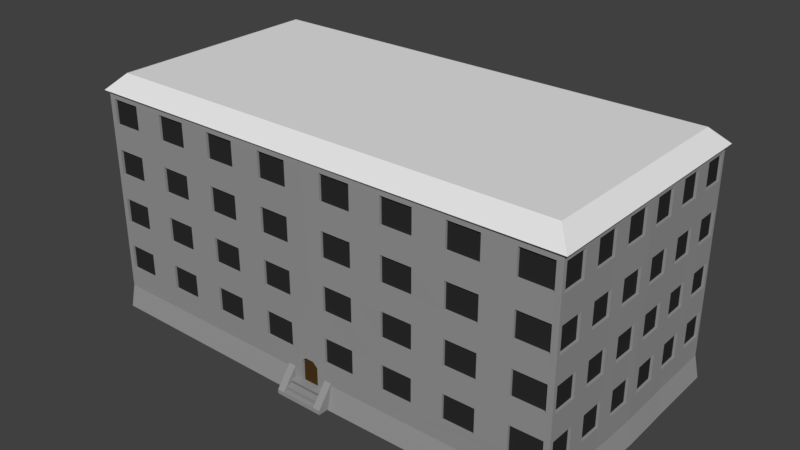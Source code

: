 # Source: CityHouse2.blend  (saved by Blender 2.78.0; exported with 4.5.12 LTS)
import bpy
from mathutils import Matrix  # noqa: F401  (used for matrix-valued properties, if any)

bpy.ops.wm.read_factory_settings(use_empty=True)
scene = bpy.context.scene
scene.name = 'Scene'

# ---- collections
col_collection_1 = bpy.data.collections.new('Collection 1'); scene.collection.children.link(col_collection_1)

# ---- materials (node trees are filled in below, after node groups)
mat_housewall = bpy.data.materials.new('HouseWall')
mat_housewall.alpha_threshold = 0.0
mat_housewall.use_transparent_shadow = False
mat_housewall.diffuse_color = (0.3108, 0.3108, 0.3108, 1.0)
mat_housewall.roughness = 0.5
mat_housewall.specular_intensity = 0.03846
mat_wood = bpy.data.materials.new('Wood')
mat_wood.alpha_threshold = 0.0
mat_wood.use_transparent_shadow = False
mat_wood.diffuse_color = (0.06681, 0.03416, 0.009872, 1.0)
mat_wood.roughness = 0.5
mat_window = bpy.data.materials.new('Window')
mat_window.alpha_threshold = 0.0
mat_window.use_transparent_shadow = False
mat_window.diffuse_color = (0.02539, 0.02539, 0.02539, 1.0)
mat_window.roughness = 0.5
mat_window.specular_intensity = 1.0
mat_roof = bpy.data.materials.new('Roof')
mat_roof.alpha_threshold = 0.0
mat_roof.use_transparent_shadow = False
mat_roof.roughness = 0.5

# ---- material node trees

# ---- world
world_world = bpy.data.worlds.new('World'); scene.world = world_world
world_world.color = (0.05088, 0.05088, 0.05088)
world_world.use_sun_shadow = False
world_world.sun_shadow_jitter_overblur = 0.0
world_world.cycles.sampling_method = 'MANUAL'

# ---- meshes
me_cube_001 = bpy.data.meshes.new('Cube.001')
me_cube_001.from_pydata([(15.0, 0.0, 20.0), (10.0, 0.0, 20.0), (0.0, -10.0, 0.0), (0.0, 0.0, 20.0), (15.0, -5.0, 20.0), (0.0, -5.0, 20.0), (10.0, -5.0, 20.0), (2.05, -5.0, 20.0), (2.05, -10.09, 2.01), (20.06, -10.0, 18.71), (2.05, 0.0, 20.0), (2.05, -10.0, 0.0), (0.0, -10.0, 1.05), (2.05, -10.0, 0.5), (0.0, -11.36, 0.0), (2.05, -11.36, 0.0), (0.0, -11.36, 0.35), (2.05, -11.36, 0.35), (1.441, -10.09, 2.01), (20.06, -10.0, 3.815e-08), (1.441, -5.0, 20.0), (1.441, 0.0, 20.0), (1.441, -10.0, 0.0), (1.441, -10.09, 1.05), (1.441, -11.36, 0.0), (1.441, -11.36, 0.35), (0.0, -11.05, 0.7), (1.441, -11.05, 0.7), (0.0, -11.01, 0.35), (1.441, -11.01, 0.35), (0.0, -10.62, 1.05), (1.441, -10.62, 1.05), (0.0, -10.47, 0.7), (1.441, -10.47, 0.7), (0.757, -10.09, 2.01), (0.0, -10.09, 3.117), (0.757, -10.09, 1.05), (1.441, -10.09, 1.53), (0.0, -9.902, 1.989), (0.757, -10.09, 1.53), (0.7203, -9.738, 2.01), (0.0, -9.738, 3.088), (0.0, -9.738, 1.05), (0.7203, -9.738, 1.05), (0.6799, -9.902, 1.989), (0.7203, -9.738, 1.53), (0.3557, -10.09, 3.117), (0.757, -10.09, 2.724), (0.7203, -9.738, 2.724), (0.3557, -9.738, 3.088), (0.0, -9.902, 3.018), (0.0, -9.902, 1.52), (0.0, -9.902, 1.05), (0.6799, -9.902, 1.05), (0.6799, -9.902, 1.52), (0.3481, -9.902, 3.018), (0.6799, -9.902, 2.687), (19.09, -8.963, 20.0), (20.37, -10.25, 18.72), (10.0, -8.963, 20.0), (10.0, -10.25, 18.72), (19.09, 0.0, 20.0), (20.37, 0.0, 18.72), (0.0, -10.25, 18.72), (0.0, -8.963, 20.0), (20.37, -5.0, 18.72), (19.09, -5.0, 20.0), (2.05, -8.963, 20.0), (2.05, -10.25, 18.72), (15.0, -10.25, 18.72), (15.0, -8.963, 20.0), (1.441, -10.25, 18.72), (1.441, -8.963, 20.0), (19.36, -5.0, 18.72), (19.36, -9.27, 18.72), (15.0, -9.27, 18.72), (10.0, -9.27, 18.72), (2.05, -9.27, 18.72), (19.36, 0.0, 18.72), (1.441, -9.27, 18.72), (0.0, -9.27, 18.72), (6.025, -5.0, 20.0), (6.025, 0.0, 20.0), (6.025, -8.963, 20.0), (6.025, -10.25, 18.72), (6.025, -9.27, 18.72), (12.5, 0.0, 20.0), (12.5, -5.0, 20.0), (12.5, -8.963, 20.0), (12.5, -10.25, 18.72), (12.5, -9.27, 18.72), (19.09, -6.982, 20.0), (20.37, -7.623, 18.72), (15.0, -6.982, 20.0), (10.0, -6.982, 20.0), (2.05, -6.982, 20.0), (1.441, -6.982, 20.0), (0.0, -6.982, 20.0), (19.36, -7.5, 18.72), (6.025, -6.982, 20.0), (12.5, -6.982, 20.0), (15.0, -2.5, 20.0), (0.0, -2.5, 20.0), (10.0, -2.5, 20.0), (2.05, -2.5, 20.0), (0.0, -10.1, 18.21), (1.441, -2.5, 20.0), (19.09, -2.5, 20.0), (20.37, -2.5, 18.72), (19.36, -2.5, 18.72), (6.025, -2.5, 20.0), (12.5, -2.5, 20.0), (20.06, -10.01, 18.13), (20.16, 9.654e-07, 18.21), (18.48, -8.963, 20.0), (19.12, -10.25, 18.72), (18.48, -5.0, 20.0), (18.48, 0.0, 20.0), (18.94, -9.27, 18.72), (18.48, -6.982, 20.0), (18.48, -2.5, 20.0), (0.0, -10.09, 18.8), (20.15, 9.661e-07, 18.8), (0.0, -10.09, 3.536), (20.15, 9.66e-07, 3.536), (20.06, -10.0, 3.591), (1.582, -10.09, 18.2), (1.581, -10.08, -0.08281), (1.581, -10.08, 18.79), (1.581, -10.08, 3.54), (0.7906, -10.09, 3.538), (1.581, -10.08, 1.729), (1.038, -10.09, 2.815), (19.58, -10.01, 18.13), (19.58, -10.0, 18.71), (19.58, -10.0, 3.59), (17.01, -10.02, 18.14), (14.44, -10.03, 18.15), (11.87, -10.04, 18.16), (9.296, -10.06, 18.17), (6.725, -10.07, 18.18), (4.153, -10.08, 18.19), (17.01, -10.02, 3.583), (14.44, -10.03, 3.575), (11.86, -10.04, 3.568), (9.294, -10.05, 3.561), (6.723, -10.06, 3.554), (4.152, -10.07, 3.547), (1.582, -10.09, 16.11), (1.581, -10.09, 14.01), (1.581, -10.09, 11.92), (1.581, -10.09, 9.825), (1.581, -10.09, 7.73), (1.581, -10.09, 5.635), (19.58, -10.01, 16.05), (19.58, -10.01, 13.97), (19.58, -10.01, 11.9), (19.58, -10.01, 9.821), (19.58, -10.0, 7.744), (19.58, -10.0, 5.667), (17.01, -10.02, 5.662), (14.44, -10.03, 5.658), (11.87, -10.04, 5.653), (9.294, -10.05, 5.648), (6.723, -10.06, 5.644), (4.152, -10.07, 5.639), (17.01, -10.02, 7.742), (14.44, -10.03, 7.74), (11.87, -10.04, 7.738), (9.294, -10.05, 7.736), (6.723, -10.06, 7.734), (4.152, -10.08, 7.732), (17.01, -10.02, 9.821), (14.44, -10.03, 9.822), (11.87, -10.04, 9.822), (9.295, -10.05, 9.823), (6.724, -10.07, 9.824), (4.152, -10.08, 9.824), (17.01, -10.02, 11.9), (14.44, -10.03, 11.9), (11.87, -10.04, 11.91), (9.295, -10.05, 11.91), (6.724, -10.07, 11.91), (4.153, -10.08, 11.92), (17.01, -10.02, 13.98), (14.44, -10.03, 13.99), (11.87, -10.04, 13.99), (9.295, -10.06, 14.0), (6.724, -10.07, 14.0), (4.153, -10.08, 14.01), (17.01, -10.02, 16.06), (14.44, -10.03, 16.07), (11.87, -10.04, 16.08), (9.296, -10.06, 16.08), (6.724, -10.07, 16.09), (4.153, -10.08, 16.1), (20.06, -10.0, 1.796), (1.581, -10.08, 1.796), (20.06, -10.0, 3.815e-08), (1.581, -10.08, -0.08281), (20.06, -10.4, 3.815e-08), (1.581, -10.48, -0.08281), (20.15, 9.66e-07, 1.723), (20.46, -10.0, 3.815e-08), (20.55, 9.661e-07, -0.0899), (4.153, -9.881, 18.19), (1.582, -9.894, 18.2), (4.152, -9.873, 3.547), (1.581, -9.885, 3.54), (1.581, -9.886, 5.635), (19.58, -9.804, 5.667), (19.58, -9.803, 3.59), (19.58, -9.808, 18.13), (17.01, -9.82, 18.14), (14.44, -9.833, 18.15), (11.87, -9.845, 18.16), (9.296, -9.857, 18.17), (6.725, -9.869, 18.18), (17.01, -9.815, 3.583), (14.44, -9.827, 3.575), (11.86, -9.838, 3.568), (9.294, -9.85, 3.561), (6.723, -9.862, 3.554), (1.582, -9.893, 16.11), (1.581, -9.892, 14.01), (1.581, -9.891, 11.92), (1.581, -9.889, 9.825), (1.581, -9.888, 7.73), (19.58, -9.808, 16.05), (19.58, -9.807, 13.97), (19.58, -9.806, 11.9), (19.58, -9.805, 9.821), (19.58, -9.805, 7.744), (4.152, -9.875, 5.639), (17.01, -9.816, 5.662), (14.44, -9.828, 5.658), (11.87, -9.839, 5.653), (9.294, -9.851, 5.648), (6.723, -9.863, 5.644), (4.152, -9.876, 7.732), (17.01, -9.817, 7.742), (14.44, -9.828, 7.74), (11.87, -9.84, 7.738), (9.294, -9.852, 7.736), (6.723, -9.864, 7.734), (4.152, -9.877, 9.824), (17.01, -9.817, 9.821), (14.44, -9.829, 9.822), (11.87, -9.841, 9.822), (9.295, -9.853, 9.823), (6.724, -9.865, 9.824), (4.153, -9.878, 11.92), (17.01, -9.818, 11.9), (14.44, -9.83, 11.9), (11.87, -9.842, 11.91), (9.295, -9.854, 11.91), (6.724, -9.866, 11.91), (4.153, -9.88, 14.01), (17.01, -9.819, 13.98), (14.44, -9.831, 13.99), (11.87, -9.843, 13.99), (9.295, -9.855, 14.0), (6.724, -9.868, 14.0), (4.153, -9.881, 16.1), (17.01, -9.82, 16.06), (14.44, -9.832, 16.07), (11.87, -9.844, 16.08), (9.296, -9.856, 16.08), (6.724, -9.868, 16.09), (20.06, -9.686, 18.71), (20.07, -9.691, 18.13), (20.06, -9.687, 3.589), (20.06, -9.686, 1.793), (20.46, -9.686, -0.002827), (20.14, -0.6804, 1.73), (20.54, -0.6803, -0.0812), (20.14, -0.6803, 18.79), (20.15, -0.6809, 18.2), (20.14, -0.6804, 3.541), (20.16, 9.655e-07, 16.13), (20.06, -10.01, 16.06), (20.07, -9.691, 16.06), (20.15, -0.6808, 16.12), (20.16, 9.656e-07, 13.95), (20.06, -10.0, 13.9), (20.06, -9.69, 13.91), (20.15, -0.6808, 13.94), (20.15, 9.657e-07, 11.93), (20.06, -10.0, 11.91), (20.06, -9.689, 11.91), (20.15, -0.6807, 11.93), (20.15, 9.657e-07, 9.746), (20.06, -10.0, 9.741), (20.06, -9.689, 9.741), (20.14, -0.6806, 9.746), (20.15, 9.658e-07, 7.733), (20.06, -10.0, 7.748), (20.06, -9.688, 7.747), (20.14, -0.6806, 7.735), (20.15, 9.659e-07, 5.634), (20.06, -10.0, 5.669), (20.06, -9.687, 5.668), (20.14, -0.6805, 5.638), (20.08, -6.216, 18.73), (20.09, -6.221, 18.15), (20.08, -6.217, 3.577), (20.08, -6.216, 1.777), (20.48, -6.216, -0.02265), (20.09, -6.22, 16.08), (20.09, -6.219, 13.92), (20.08, -6.219, 11.91), (20.08, -6.218, 9.742), (20.08, -6.218, 7.744), (20.08, -6.217, 5.661), (20.09, -4.232, 1.766), (20.49, -4.232, -0.03631), (20.09, -4.232, 18.74), (20.1, -4.235, 18.16), (20.1, -4.233, 3.569), (20.1, -4.235, 16.09), (20.1, -4.235, 13.92), (20.1, -4.234, 11.92), (20.1, -4.234, 9.743), (20.1, -4.233, 7.742), (20.1, -4.233, 5.655), (20.12, -2.749, 1.749), (20.52, -2.749, -0.0578), (20.12, -2.749, 18.76), (20.12, -2.751, 18.18), (20.12, -2.749, 3.555), (20.12, -2.751, 16.1), (20.12, -2.75, 13.93), (20.12, -2.75, 11.92), (20.12, -2.75, 9.744), (20.12, -2.75, 7.738), (20.12, -2.749, 5.647), (20.07, -7.663, 18.72), (20.08, -7.668, 18.14), (20.07, -7.664, 3.582), (20.08, -7.667, 16.07), (20.08, -7.667, 13.91), (20.08, -7.666, 11.91), (20.08, -7.666, 9.742), (20.08, -7.665, 7.745), (20.07, -7.664, 5.664), (20.07, -7.663, 1.783), (20.47, -7.663, -0.01492), (19.88, -7.668, 18.14), (19.87, -9.691, 18.13), (19.87, -7.664, 3.582), (19.86, -9.687, 3.589), (19.86, -9.687, 5.668), (19.94, -0.6805, 5.638), (19.94, -0.6804, 3.541), (19.87, -9.691, 16.06), (19.95, -0.6809, 18.2), (19.95, -0.6808, 16.12), (19.88, -7.667, 16.07), (19.88, -7.667, 13.91), (19.86, -9.69, 13.91), (19.86, -9.689, 11.91), (19.95, -0.6808, 13.94), (19.95, -0.6807, 11.93), (19.88, -7.666, 11.91), (19.88, -7.666, 9.742), (19.86, -9.689, 9.741), (19.86, -9.688, 7.747), (19.94, -0.6806, 9.746), (19.94, -0.6806, 7.735), (19.88, -7.665, 7.745), (19.87, -7.664, 5.664), (19.9, -4.235, 18.16), (19.89, -6.221, 18.15), (19.9, -4.233, 3.569), (19.88, -6.217, 3.577), (19.9, -4.235, 16.09), (19.89, -6.22, 16.08), (19.9, -4.235, 13.92), (19.89, -6.219, 13.92), (19.9, -4.234, 11.92), (19.88, -6.219, 11.91), (19.9, -4.234, 9.743), (19.88, -6.218, 9.742), (19.9, -4.233, 7.742), (19.88, -6.218, 7.744), (19.9, -4.233, 5.655), (19.88, -6.217, 5.661), (19.92, -2.751, 18.18), (19.92, -2.749, 3.555), (19.92, -2.751, 16.1), (19.92, -2.75, 13.93), (19.92, -2.75, 11.92), (19.92, -2.75, 9.744), (19.92, -2.75, 7.738), (19.92, -2.749, 5.647)], [(198, 19), (127, 199), (199, 201)], [(118, 115, 69, 75), (99, 95, 67, 83), (109, 108, 65, 73), (79, 71, 63, 80), (85, 84, 68, 77), (95, 96, 72, 67), (100, 94, 59, 88), (111, 103, 6, 87), (106, 102, 5, 20), (96, 97, 64, 72), (110, 104, 7, 81), (120, 101, 4, 116), (90, 89, 60, 76), (98, 92, 58, 74), (29, 28, 16, 25), (24, 25, 16, 14), (12, 2, 14, 16, 28, 26, 32, 30), (22, 11, 15, 24), (11, 13, 17, 15), (2, 22, 24, 14), (15, 17, 25, 24), (23, 31, 33, 27, 29, 25, 18, 37), (104, 106, 20, 7), (13, 8, 17), (77, 68, 71, 79), (18, 25, 17, 8), (33, 32, 26, 27), (27, 26, 28, 29), (23, 36, 12, 30, 31), (31, 30, 32, 33), (34, 47, 48, 40), (36, 39, 45, 43), (35, 46, 123), (132, 47, 34), (12, 36, 43, 42), (23, 37, 39, 36), (37, 18, 34, 39), (54, 44, 38, 51), (39, 34, 40, 45), (46, 132, 123), (46, 49, 48, 47), (46, 35, 41, 49), (53, 54, 51, 52), (44, 56, 55, 50, 38), (43, 45, 54, 53), (49, 41, 50, 55), (48, 49, 55, 56), (40, 48, 56, 44), (45, 40, 44, 54), (91, 57, 58, 92), (72, 64, 63, 71), (88, 59, 60, 89), (107, 66, 65, 108), (114, 70, 69, 115), (83, 67, 68, 84), (67, 72, 71, 68), (119, 93, 70, 114), (59, 83, 84, 60), (103, 110, 81, 6), (76, 60, 84, 85), (94, 99, 83, 59), (70, 88, 89, 69), (75, 69, 89, 90), (101, 111, 87, 4), (93, 100, 88, 70), (4, 87, 100, 93), (6, 81, 99, 94), (116, 4, 93, 119), (66, 91, 92, 65), (73, 65, 92, 98), (20, 5, 97, 96), (87, 6, 94, 100), (126, 128, 121, 105), (281, 270, 112, 280), (7, 20, 96, 95), (81, 7, 95, 99), (0, 86, 111, 101), (1, 82, 110, 103), (61, 107, 108, 62), (10, 21, 106, 104), (117, 0, 101, 120), (82, 10, 104, 110), (21, 3, 102, 106), (86, 1, 103, 111), (78, 62, 108, 109), (61, 117, 120, 107), (66, 116, 119, 91), (129, 153, 152, 151, 150, 149, 148, 126, 105, 123, 130), (91, 119, 114, 57), (57, 114, 115, 58), (107, 120, 116, 66), (74, 58, 115, 118), (270, 269, 9, 112), (196, 125, 135, 142, 143, 144, 145, 146, 147, 129, 197), (174, 168, 242, 248), (133, 134, 128, 126, 141, 140, 139, 138, 137, 136), (130, 131, 197, 129), (123, 132, 130), (130, 132, 131), (132, 127, 131), (47, 132, 46), (34, 18, 132), (112, 9, 134, 133), (125, 300, 296, 292, 288, 284, 280, 112, 133, 154, 155, 156, 157, 158, 159, 135), (140, 194, 268, 217), (165, 171, 152, 153), (161, 162, 236, 235), (177, 183, 150, 151), (155, 184, 258, 229), (189, 195, 148, 149), (167, 173, 247, 241), (142, 160, 161, 143), (193, 139, 216, 267), (144, 162, 163, 145), (133, 136, 213, 212), (146, 164, 165, 147), (159, 158, 166, 160), (160, 166, 167, 161), (161, 167, 168, 162), (162, 168, 169, 163), (163, 169, 170, 164), (164, 170, 171, 165), (189, 149, 224, 257), (166, 172, 173, 167), (172, 166, 240, 246), (168, 174, 175, 169), (138, 192, 266, 215), (170, 176, 177, 171), (157, 156, 178, 172), (172, 178, 179, 173), (173, 179, 180, 174), (174, 180, 181, 175), (175, 181, 182, 176), (176, 182, 183, 177), (135, 159, 210, 211), (178, 184, 185, 179), (159, 160, 234, 210), (180, 186, 187, 181), (191, 137, 214, 265), (182, 188, 189, 183), (155, 154, 190, 184), (184, 190, 191, 185), (185, 191, 192, 186), (186, 192, 193, 187), (187, 193, 194, 188), (188, 194, 195, 189), (165, 153, 209, 233), (190, 136, 137, 191), (182, 181, 255, 256), (192, 138, 139, 193), (136, 190, 264, 213), (194, 140, 141, 195), (197, 201, 200, 196), (278, 274, 202, 124), (272, 196, 203, 273), (200, 203, 196), (263, 205, 206, 223), (207, 233, 209, 208), (239, 245, 226, 227), (251, 257, 224, 225), (211, 210, 234, 218), (219, 235, 236, 220), (221, 237, 238, 222), (232, 231, 246, 240), (241, 247, 248, 242), (243, 249, 250, 244), (230, 229, 258, 252), (253, 259, 260, 254), (255, 261, 262, 256), (228, 212, 213, 264), (265, 214, 215, 266), (267, 216, 217, 268), (137, 138, 215, 214), (195, 141, 205, 263), (169, 175, 249, 243), (185, 186, 260, 259), (163, 164, 238, 237), (176, 170, 244, 250), (139, 140, 217, 216), (171, 177, 245, 239), (187, 188, 262, 261), (152, 171, 239, 227), (166, 158, 232, 240), (142, 135, 211, 218), (148, 195, 263, 223), (190, 154, 228, 264), (168, 167, 241, 242), (144, 143, 219, 220), (141, 126, 206, 205), (192, 191, 265, 266), (170, 169, 243, 244), (146, 145, 221, 222), (129, 147, 207, 208), (184, 178, 252, 258), (194, 193, 267, 268), (177, 151, 226, 245), (126, 148, 223, 206), (153, 129, 208, 209), (179, 185, 259, 253), (157, 172, 246, 231), (186, 180, 254, 260), (160, 142, 218, 234), (149, 150, 225, 224), (181, 187, 261, 255), (143, 161, 235, 219), (173, 174, 248, 247), (188, 182, 256, 262), (162, 144, 220, 236), (151, 152, 227, 226), (183, 189, 257, 251), (145, 163, 237, 221), (175, 176, 250, 249), (164, 146, 222, 238), (154, 133, 212, 228), (147, 165, 233, 207), (150, 183, 251, 225), (178, 156, 230, 252), (156, 155, 229, 230), (180, 179, 253, 254), (158, 157, 231, 232), (345, 272, 273, 346), (125, 196, 272, 271), (337, 336, 269, 270), (339, 337, 347, 357), (279, 113, 277, 282), (113, 122, 276, 277), (202, 274, 275, 204), (329, 325, 274, 278), (283, 279, 282, 286), (340, 339, 281, 285), (285, 281, 280, 284), (289, 285, 284, 288), (270, 281, 354, 348), (287, 283, 286, 290), (291, 287, 290, 294), (342, 341, 289, 293), (293, 289, 288, 292), (297, 293, 292, 296), (318, 324, 385, 373), (295, 291, 294, 298), (299, 295, 298, 302), (344, 343, 297, 301), (301, 297, 296, 300), (271, 301, 300, 125), (311, 312, 384, 382), (124, 299, 302, 278), (335, 329, 388, 394), (324, 323, 312, 313), (341, 340, 358, 363), (322, 321, 310, 311), (302, 335, 394, 352), (320, 319, 308, 309), (338, 345, 306, 305), (344, 301, 351, 370), (317, 316, 303, 304), (314, 306, 307, 315), (325, 314, 315, 326), (328, 327, 316, 317), (330, 328, 317, 319), (331, 330, 319, 320), (332, 331, 320, 321), (333, 332, 321, 322), (334, 333, 322, 323), (335, 334, 323, 324), (329, 335, 324, 318), (305, 306, 314, 318), (323, 322, 381, 383), (302, 298, 334, 335), (313, 305, 374, 386), (294, 290, 332, 333), (342, 293, 365, 364), (286, 282, 330, 331), (334, 298, 368, 393), (277, 276, 327, 328), (274, 325, 326, 275), (318, 314, 325, 329), (271, 272, 345, 338), (305, 313, 344, 338), (313, 312, 343, 344), (312, 311, 342, 343), (311, 310, 341, 342), (310, 309, 340, 341), (309, 308, 339, 340), (308, 304, 337, 339), (304, 303, 336, 337), (306, 345, 346, 307), (357, 347, 348, 354), (363, 358, 359, 360), (369, 364, 365, 366), (349, 370, 351, 350), (373, 385, 386, 374), (383, 381, 382, 384), (379, 377, 378, 380), (375, 371, 372, 376), (353, 352, 394, 388), (368, 367, 392, 393), (362, 361, 390, 391), (356, 355, 387, 389), (285, 289, 360, 359), (317, 304, 372, 371), (282, 277, 355, 356), (333, 334, 393, 392), (293, 297, 366, 365), (309, 310, 380, 378), (301, 271, 350, 351), (290, 286, 361, 362), (305, 318, 373, 374), (298, 294, 367, 368), (281, 339, 357, 354), (331, 332, 391, 390), (289, 341, 363, 360), (297, 343, 369, 366), (304, 308, 376, 372), (277, 328, 387, 355), (308, 319, 375, 376), (328, 330, 389, 387), (329, 278, 353, 388), (320, 309, 378, 377), (330, 282, 356, 389), (310, 321, 379, 380), (319, 317, 371, 375), (278, 302, 352, 353), (286, 331, 390, 361), (338, 344, 370, 349), (322, 311, 382, 381), (337, 270, 348, 347), (332, 290, 362, 391), (312, 323, 383, 384), (271, 338, 349, 350), (321, 320, 377, 379), (294, 333, 392, 367), (343, 342, 364, 369), (324, 313, 386, 385), (340, 285, 359, 358), (98, 74, 78, 109, 73)])
me_cube_001.polygons.foreach_set('material_index', [3, 3, 3, 3, 3, 3, 3, 3, 3, 3, 3, 3, 3, 3, 0, 0, 0, 0, 0, 0, 0, 0, 3, 0, 3, 0, 0, 0, 0, 0, 0, 0, 0, 0, 0, 0, 0, 1, 0, 0, 0, 0, 1, 1, 1, 1, 1, 1, 1, 3, 3, 3, 3, 3, 3, 3, 3, 3, 3, 3, 3, 3, 3, 3, 3, 3, 3, 3, 3, 3, 3, 3, 0, 0, 3, 3, 3, 3, 3, 3, 3, 3, 3, 3, 3, 3, 3, 0, 3, 3, 3, 3, 0, 0, 0, 0, 0, 0, 0, 0, 0, 0, 0, 0, 0, 0, 0, 0, 0, 0, 0, 0, 0, 0, 0, 0, 0, 0, 0, 0, 0, 0, 0, 0, 0, 0, 0, 0, 0, 0, 0, 0, 0, 0, 0, 0, 0, 0, 0, 0, 0, 0, 0, 0, 0, 0, 0, 0, 0, 0, 0, 0, 0, 0, 0, 0, 2, 2, 2, 2, 2, 2, 2, 2, 2, 2, 2, 2, 2, 2, 2, 2, 0, 0, 0, 0, 0, 0, 0, 0, 0, 0, 0, 0, 0, 0, 0, 0, 0, 0, 0, 0, 0, 0, 0, 0, 0, 0, 0, 0, 0, 0, 0, 0, 0, 0, 0, 0, 0, 0, 0, 0, 0, 0, 0, 0, 0, 0, 0, 0, 0, 0, 0, 0, 0, 0, 0, 0, 0, 0, 0, 0, 0, 0, 0, 0, 0, 0, 0, 0, 0, 0, 0, 0, 0, 0, 0, 0, 0, 0, 0, 0, 0, 0, 0, 0, 0, 0, 0, 0, 0, 0, 0, 0, 0, 0, 0, 0, 0, 0, 0, 0, 0, 0, 0, 0, 0, 0, 0, 0, 0, 0, 0, 0, 0, 0, 2, 2, 2, 2, 2, 2, 2, 2, 2, 2, 2, 2, 0, 0, 0, 0, 0, 0, 0, 0, 0, 0, 0, 0, 0, 0, 0, 0, 0, 0, 0, 0, 0, 0, 0, 0, 0, 0, 0, 0, 0, 0, 0, 0, 0, 0, 0, 0, 3])
_uv = me_cube_001.uv_layers.new(name='UVMap')
_uv.uv.foreach_set('vector', [0.5763, 0.6417, 0.582, 0.6721, 0.4537, 0.6719, 0.4537, 0.6418, 0.1813, 0.7861, 0.06192, 0.786, 0.06187, 0.7265, 0.1813, 0.7265, 0.6469, 0.9362, 0.6193, 0.9328, 0.6281, 0.8638, 0.6577, 0.8696, 0.04343, 0.6427, 0.04348, 0.6721, 0.0002031, 0.6721, 0.0001483, 0.6428, 0.1813, 0.6425, 0.1813, 0.6719, 0.0618, 0.672, 0.06175, 0.6427, 0.06192, 0.786, 0.04363, 0.786, 0.04356, 0.7265, 0.06187, 0.7265, 0.3763, 0.7873, 0.3009, 0.7866, 0.3012, 0.7267, 0.3769, 0.7271, 0.3744, 0.9216, 0.2999, 0.9209, 0.3005, 0.8462, 0.3755, 0.8471, 0.04369, 0.9204, 0.0005493, 0.9204, 0.0004883, 0.8455, 0.04367, 0.8455, 0.04363, 0.786, 0.0004088, 0.7861, 0.0003067, 0.7266, 0.04356, 0.7265, 0.181, 0.9204, 0.06195, 0.9204, 0.06194, 0.8455, 0.1812, 0.8456, 0.5508, 0.9271, 0.4486, 0.923, 0.4506, 0.8489, 0.5553, 0.8545, 0.3771, 0.6421, 0.3771, 0.6718, 0.3012, 0.6718, 0.3012, 0.6423, 0.6721, 0.7889, 0.639, 0.7788, 0.6495, 0.6802, 0.6853, 0.7185, 0.7892, 0.71, 0.7893, 0.6943, 0.7918, 0.6928, 0.7956, 0.7104, 0.8013, 0.7072, 0.7956, 0.7104, 0.7918, 0.6928, 0.7948, 0.691, 0.7537, 0.6725, 0.7984, 0.6545, 0.7948, 0.691, 0.7918, 0.6928, 0.7893, 0.6943, 0.7862, 0.6917, 0.7752, 0.68, 0.7669, 0.6867, 0.8405, 0.6989, 0.8405, 0.7234, 0.8055, 0.7151, 0.8013, 0.7072, 0.8405, 0.7234, 0.8309, 0.7416, 0.802, 0.7191, 0.8055, 0.7151, 0.7984, 0.6545, 0.8405, 0.6989, 0.8013, 0.7072, 0.7948, 0.691, 0.8055, 0.7151, 0.802, 0.7191, 0.7956, 0.7104, 0.8013, 0.7072, 0.7686, 0.7204, 0.7742, 0.7113, 0.7787, 0.7052, 0.7845, 0.7078, 0.7892, 0.71, 0.7956, 0.7104, 0.7606, 0.7479, 0.7645, 0.7331, 0.06195, 0.9204, 0.04369, 0.9204, 0.04367, 0.8455, 0.06194, 0.8455, 0.8309, 0.7416, 0.7735, 0.7598, 0.802, 0.7191, 0.06175, 0.6427, 0.0618, 0.672, 0.04348, 0.6721, 0.04343, 0.6427, 0.7606, 0.7479, 0.7956, 0.7104, 0.802, 0.7191, 0.7735, 0.7598, 0.7787, 0.7052, 0.7752, 0.68, 0.7862, 0.6917, 0.7845, 0.7078, 0.7845, 0.7078, 0.7862, 0.6917, 0.7893, 0.6943, 0.7892, 0.71, 0.7686, 0.7204, 0.7498, 0.7052, 0.7537, 0.6725, 0.7669, 0.6867, 0.7742, 0.7113, 0.7742, 0.7113, 0.7669, 0.6867, 0.7752, 0.68, 0.7787, 0.7052, 0.7361, 0.74, 0.7267, 0.7681, 0.7145, 0.7595, 0.724, 0.7356, 0.7498, 0.7052, 0.7425, 0.7232, 0.7298, 0.7183, 0.7361, 0.7002, 0.6886, 0.7879, 0.7057, 0.7858, 0.6887, 0.8047, 0.7373, 0.7734, 0.7267, 0.7681, 0.7361, 0.74, 0.7537, 0.6725, 0.7498, 0.7052, 0.7361, 0.7002, 0.7427, 0.6701, 0.7686, 0.7204, 0.7645, 0.7331, 0.7425, 0.7232, 0.7498, 0.7052, 0.7645, 0.7331, 0.7606, 0.7479, 0.7361, 0.74, 0.7425, 0.7232, 0.7238, 0.7158, 0.7182, 0.7328, 0.6929, 0.7254, 0.6982, 0.7077, 0.7425, 0.7232, 0.7361, 0.74, 0.724, 0.7356, 0.7298, 0.7183, 0.7057, 0.7858, 0.7373, 0.7734, 0.6887, 0.8047, 0.7057, 0.7858, 0.7001, 0.7707, 0.7145, 0.7595, 0.7267, 0.7681, 0.7057, 0.7858, 0.6886, 0.7879, 0.6858, 0.7723, 0.7001, 0.7707, 0.7297, 0.6981, 0.7238, 0.7158, 0.6982, 0.7077, 0.7039, 0.6898, 0.7182, 0.7328, 0.7098, 0.7552, 0.6985, 0.7648, 0.6856, 0.7644, 0.6929, 0.7254, 0.7361, 0.7002, 0.7298, 0.7183, 0.7238, 0.7158, 0.7297, 0.6981, 0.7001, 0.7707, 0.6858, 0.7723, 0.6856, 0.7644, 0.6985, 0.7648, 0.7145, 0.7595, 0.7001, 0.7707, 0.6985, 0.7648, 0.7098, 0.7552, 0.724, 0.7356, 0.7145, 0.7595, 0.7098, 0.7552, 0.7182, 0.7328, 0.7298, 0.7183, 0.724, 0.7356, 0.7182, 0.7328, 0.7238, 0.7158, 0.5783, 0.7941, 0.5806, 0.7292, 0.6495, 0.6802, 0.639, 0.7788, 0.04356, 0.7265, 0.0003067, 0.7266, 0.0002031, 0.6721, 0.04348, 0.6721, 0.3769, 0.7271, 0.3012, 0.7267, 0.3012, 0.6718, 0.3771, 0.6718, 0.5679, 0.9281, 0.5733, 0.856, 0.6281, 0.8638, 0.6193, 0.9328, 0.5614, 0.729, 0.4533, 0.7278, 0.4537, 0.6719, 0.582, 0.6721, 0.1813, 0.7265, 0.06187, 0.7265, 0.0618, 0.672, 0.1813, 0.6719, 0.06187, 0.7265, 0.04356, 0.7265, 0.04348, 0.6721, 0.0618, 0.672, 0.5592, 0.7929, 0.4522, 0.7888, 0.4533, 0.7278, 0.5614, 0.729, 0.3012, 0.7267, 0.1813, 0.7265, 0.1813, 0.6719, 0.3012, 0.6718, 0.2999, 0.9209, 0.181, 0.9204, 0.1812, 0.8456, 0.3005, 0.8462, 0.3012, 0.6423, 0.3012, 0.6718, 0.1813, 0.6719, 0.1813, 0.6425, 0.3009, 0.7866, 0.1813, 0.7861, 0.1813, 0.7265, 0.3012, 0.7267, 0.4533, 0.7278, 0.3769, 0.7271, 0.3771, 0.6718, 0.4537, 0.6719, 0.4537, 0.6418, 0.4537, 0.6719, 0.3771, 0.6718, 0.3771, 0.6421, 0.4486, 0.923, 0.3744, 0.9216, 0.3755, 0.8471, 0.4506, 0.8489, 0.4522, 0.7888, 0.3763, 0.7873, 0.3769, 0.7271, 0.4533, 0.7278, 0.4506, 0.8489, 0.3755, 0.8471, 0.3763, 0.7873, 0.4522, 0.7888, 0.3005, 0.8462, 0.1812, 0.8456, 0.1813, 0.7861, 0.3009, 0.7866, 0.5553, 0.8545, 0.4506, 0.8489, 0.4522, 0.7888, 0.5592, 0.7929, 0.5733, 0.856, 0.5783, 0.7941, 0.639, 0.7788, 0.6281, 0.8638, 0.6577, 0.8696, 0.6281, 0.8638, 0.639, 0.7788, 0.6721, 0.7889, 0.04367, 0.8455, 0.0004883, 0.8455, 0.0004088, 0.7861, 0.04363, 0.786, 0.3755, 0.8471, 0.3005, 0.8462, 0.3009, 0.7866, 0.3763, 0.7873, 0.09321, 0.6081, 0.09366, 0.6198, 0.06116, 0.6233, 0.05991, 0.6113, 0.6409, 0.5563, 0.6416, 0.6236, 0.6328, 0.6237, 0.6323, 0.5564, 0.06194, 0.8455, 0.04367, 0.8455, 0.04363, 0.786, 0.06192, 0.786, 0.1812, 0.8456, 0.06194, 0.8455, 0.06192, 0.786, 0.1813, 0.7861, 0.4474, 0.9958, 0.3738, 0.9955, 0.3744, 0.9216, 0.4486, 0.923, 0.2996, 0.9953, 0.1809, 0.9952, 0.181, 0.9204, 0.2999, 0.9209, 0.5648, 0.9973, 0.5679, 0.9281, 0.6193, 0.9328, 0.613, 0.9981, 0.06196, 0.9952, 0.04371, 0.9952, 0.04369, 0.9204, 0.06195, 0.9204, 0.5481, 0.9968, 0.4474, 0.9958, 0.4486, 0.923, 0.5508, 0.9271, 0.1809, 0.9952, 0.06196, 0.9952, 0.06195, 0.9204, 0.181, 0.9204, 0.04371, 0.9952, 0.0005821, 0.9952, 0.0005493, 0.9204, 0.04369, 0.9204, 0.3738, 0.9955, 0.2996, 0.9953, 0.2999, 0.9209, 0.3744, 0.9216, 0.6388, 0.9999, 0.613, 0.9981, 0.6193, 0.9328, 0.6469, 0.9362, 0.5648, 0.9973, 0.5481, 0.9968, 0.5508, 0.9271, 0.5679, 0.9281, 0.5733, 0.856, 0.5553, 0.8545, 0.5592, 0.7929, 0.5783, 0.7941, 0.03532, 0.2127, 0.04851, 0.271, 0.05589, 0.3282, 0.06496, 0.3853, 0.07421, 0.4452, 0.08254, 0.5016, 0.09092, 0.5574, 0.09321, 0.6081, 0.05991, 0.6113, 0.0001483, 0.2199, 0.01767, 0.216, 0.5783, 0.7941, 0.5592, 0.7929, 0.5614, 0.729, 0.5806, 0.7292, 0.5806, 0.7292, 0.5614, 0.729, 0.582, 0.6721, 0.621, 0.6722, 0.5679, 0.9281, 0.5508, 0.9271, 0.5553, 0.8545, 0.5733, 0.856, 0.5893, 0.6417, 0.621, 0.6722, 0.582, 0.6721, 0.5763, 0.6417, 0.6416, 0.6236, 0.641, 0.6399, 0.633, 0.6399, 0.6328, 0.6237, 0.6188, 0.07509, 0.6223, 0.1354, 0.6068, 0.1363, 0.5195, 0.1446, 0.4338, 0.1564, 0.3511, 0.1671, 0.2702, 0.1782, 0.1917, 0.1889, 0.1122, 0.2001, 0.03532, 0.2127, 0.02449, 0.1606, 0.3647, 0.3617, 0.3584, 0.2962, 0.3659, 0.3011, 0.3691, 0.3572, 0.6179, 0.6238, 0.6192, 0.6405, 0.09366, 0.6198, 0.09321, 0.6081, 0.1539, 0.6086, 0.2274, 0.6101, 0.2953, 0.6121, 0.3744, 0.6143, 0.448, 0.6172, 0.5429, 0.6212, 0.7248, 0.806, 0.7638, 0.7245, 0.7631, 0.766, 0.761, 0.8074, 0.6887, 0.8047, 0.7373, 0.7734, 0.7248, 0.806, 0.7248, 0.806, 0.7373, 0.7734, 0.7638, 0.7245, 0.7373, 0.7734, 0.7665, 0.6417, 0.7638, 0.7245, 0.7267, 0.7681, 0.7373, 0.7734, 0.7057, 0.7858, 0.7361, 0.74, 0.7606, 0.7479, 0.7373, 0.7734, 0.6328, 0.6237, 0.633, 0.6399, 0.6192, 0.6405, 0.6179, 0.6238, 0.6223, 0.1354, 0.6263, 0.211, 0.6293, 0.2821, 0.6306, 0.3552, 0.6318, 0.4236, 0.6324, 0.4906, 0.6323, 0.5564, 0.6328, 0.6237, 0.6179, 0.6238, 0.6192, 0.556, 0.6189, 0.4932, 0.617, 0.4232, 0.6168, 0.3584, 0.6122, 0.2824, 0.6112, 0.2121, 0.6068, 0.1363, 0.2274, 0.6101, 0.2274, 0.5528, 0.2335, 0.5572, 0.2314, 0.6063, 0.1223, 0.2651, 0.1265, 0.3213, 0.05589, 0.3282, 0.04851, 0.271, 0.4401, 0.2291, 0.3614, 0.231, 0.3654, 0.2263, 0.4339, 0.2222, 0.1334, 0.3827, 0.1442, 0.4349, 0.07421, 0.4452, 0.06496, 0.3853, 0.6189, 0.4932, 0.5377, 0.4937, 0.5423, 0.489, 0.613, 0.486, 0.147, 0.4952, 0.1561, 0.5499, 0.09092, 0.5574, 0.08254, 0.5016, 0.4399, 0.2928, 0.443, 0.363, 0.4373, 0.3559, 0.4324, 0.3007, 0.5195, 0.1446, 0.5292, 0.2134, 0.4401, 0.2291, 0.4338, 0.1564, 0.2995, 0.5481, 0.2953, 0.6121, 0.2906, 0.6058, 0.2919, 0.5552, 0.3511, 0.1671, 0.3614, 0.231, 0.2772, 0.2464, 0.2702, 0.1782, 0.6179, 0.6238, 0.5429, 0.6212, 0.5472, 0.617, 0.6126, 0.6169, 0.1917, 0.1889, 0.2027, 0.2492, 0.1223, 0.2651, 0.1122, 0.2001, 0.6112, 0.2121, 0.6122, 0.2824, 0.525, 0.2844, 0.5292, 0.2134, 0.5292, 0.2134, 0.525, 0.2844, 0.4399, 0.2928, 0.4401, 0.2291, 0.4401, 0.2291, 0.4399, 0.2928, 0.3584, 0.2962, 0.3614, 0.231, 0.3614, 0.231, 0.3584, 0.2962, 0.2783, 0.3056, 0.2772, 0.2464, 0.2772, 0.2464, 0.2783, 0.3056, 0.2017, 0.3105, 0.2027, 0.2492, 0.2027, 0.2492, 0.2017, 0.3105, 0.1265, 0.3213, 0.1223, 0.2651, 0.147, 0.4952, 0.08254, 0.5016, 0.08588, 0.4975, 0.142, 0.4899, 0.525, 0.2844, 0.5308, 0.3549, 0.443, 0.363, 0.4399, 0.2928, 0.5308, 0.3549, 0.525, 0.2844, 0.533, 0.2898, 0.5355, 0.35, 0.3584, 0.2962, 0.3647, 0.3617, 0.2831, 0.3712, 0.2783, 0.3056, 0.3744, 0.6143, 0.3766, 0.5532, 0.383, 0.5581, 0.3788, 0.6102, 0.2017, 0.3105, 0.2096, 0.372, 0.1334, 0.3827, 0.1265, 0.3213, 0.6168, 0.3584, 0.617, 0.4232, 0.5367, 0.4265, 0.5308, 0.3549, 0.5308, 0.3549, 0.5367, 0.4265, 0.4511, 0.422, 0.443, 0.363, 0.443, 0.363, 0.4511, 0.422, 0.3721, 0.4278, 0.3647, 0.3617, 0.3647, 0.3617, 0.3721, 0.4278, 0.2924, 0.4264, 0.2831, 0.3712, 0.2831, 0.3712, 0.2924, 0.4264, 0.2187, 0.4341, 0.2096, 0.372, 0.2096, 0.372, 0.2187, 0.4341, 0.1442, 0.4349, 0.1334, 0.3827, 0.6068, 0.1363, 0.6112, 0.2121, 0.6049, 0.2049, 0.5988, 0.1453, 0.5367, 0.4265, 0.5377, 0.4937, 0.4489, 0.4901, 0.4511, 0.422, 0.6112, 0.2121, 0.5292, 0.2134, 0.5335, 0.2085, 0.6049, 0.2049, 0.3721, 0.4278, 0.3733, 0.4919, 0.2924, 0.4905, 0.2924, 0.4264, 0.4544, 0.55, 0.448, 0.6172, 0.4433, 0.6104, 0.4462, 0.5575, 0.2187, 0.4341, 0.222, 0.4944, 0.147, 0.4952, 0.1442, 0.4349, 0.6189, 0.4932, 0.6192, 0.556, 0.5419, 0.5584, 0.5377, 0.4937, 0.5377, 0.4937, 0.5419, 0.5584, 0.4544, 0.55, 0.4489, 0.4901, 0.4489, 0.4901, 0.4544, 0.55, 0.3766, 0.5532, 0.3733, 0.4919, 0.3733, 0.4919, 0.3766, 0.5532, 0.2995, 0.5481, 0.2924, 0.4905, 0.2924, 0.4905, 0.2995, 0.5481, 0.2274, 0.5528, 0.222, 0.4944, 0.222, 0.4944, 0.2274, 0.5528, 0.1561, 0.5499, 0.147, 0.4952, 0.1223, 0.2651, 0.04851, 0.271, 0.05252, 0.2661, 0.1163, 0.2591, 0.5419, 0.5584, 0.5429, 0.6212, 0.448, 0.6172, 0.4544, 0.55, 0.2187, 0.4341, 0.2924, 0.4264, 0.2853, 0.434, 0.2254, 0.4384, 0.3766, 0.5532, 0.3744, 0.6143, 0.2953, 0.6121, 0.2995, 0.5481, 0.5429, 0.6212, 0.5419, 0.5584, 0.5488, 0.5633, 0.5472, 0.617, 0.2274, 0.5528, 0.2274, 0.6101, 0.1539, 0.6086, 0.1561, 0.5499, 0.02449, 0.1606, 0.01553, 0.09888, 0.6102, 0.01593, 0.6188, 0.07509, 0.9606, 0.1431, 0.9621, 0.07333, 0.9888, 0.07404, 0.9859, 0.1457, 0.6286, 0.07444, 0.6188, 0.07509, 0.615, 0.01202, 0.6258, 0.01126, 0.8407, 0.6417, 0.8576, 0.6443, 0.8407, 0.6973, 0.1494, 0.5568, 0.1495, 0.603, 0.0966, 0.6047, 0.09658, 0.5611, 0.1061, 0.2084, 0.1163, 0.2591, 0.05252, 0.2661, 0.04283, 0.2165, 0.1204, 0.3285, 0.128, 0.3768, 0.06849, 0.3811, 0.06274, 0.3321, 0.1379, 0.4424, 0.142, 0.4899, 0.08588, 0.4975, 0.081, 0.4489, 0.5988, 0.1453, 0.6049, 0.2049, 0.5335, 0.2085, 0.5277, 0.1495, 0.4264, 0.1652, 0.4339, 0.2222, 0.3654, 0.2263, 0.3588, 0.1714, 0.2634, 0.1866, 0.2712, 0.24, 0.2064, 0.2447, 0.1992, 0.1929, 0.6043, 0.2907, 0.6104, 0.3505, 0.5355, 0.35, 0.533, 0.2898, 0.4324, 0.3007, 0.4373, 0.3559, 0.3691, 0.3572, 0.3659, 0.3011, 0.2715, 0.3132, 0.2775, 0.3648, 0.2136, 0.3676, 0.209, 0.3149, 0.6095, 0.4308, 0.613, 0.486, 0.5423, 0.489, 0.544, 0.4316, 0.4433, 0.4299, 0.4436, 0.4835, 0.3777, 0.4874, 0.3791, 0.4326, 0.2853, 0.434, 0.2872, 0.4845, 0.226, 0.4901, 0.2254, 0.4384, 0.6116, 0.5633, 0.6126, 0.6169, 0.5472, 0.617, 0.5488, 0.5633, 0.4462, 0.5575, 0.4433, 0.6104, 0.3788, 0.6102, 0.383, 0.5581, 0.2919, 0.5552, 0.2906, 0.6058, 0.2314, 0.6063, 0.2335, 0.5572, 0.448, 0.6172, 0.3744, 0.6143, 0.3788, 0.6102, 0.4433, 0.6104, 0.1561, 0.5499, 0.1539, 0.6086, 0.1495, 0.603, 0.1494, 0.5568, 0.2783, 0.3056, 0.2831, 0.3712, 0.2775, 0.3648, 0.2715, 0.3132, 0.4489, 0.4901, 0.3733, 0.4919, 0.3777, 0.4874, 0.4436, 0.4835, 0.2772, 0.2464, 0.2027, 0.2492, 0.2064, 0.2447, 0.2712, 0.24, 0.2096, 0.372, 0.2017, 0.3105, 0.209, 0.3149, 0.2136, 0.3676, 0.2953, 0.6121, 0.2274, 0.6101, 0.2314, 0.6063, 0.2906, 0.6058, 0.1265, 0.3213, 0.1334, 0.3827, 0.128, 0.3768, 0.1204, 0.3285, 0.2924, 0.4905, 0.222, 0.4944, 0.226, 0.4901, 0.2872, 0.4845, 0.05589, 0.3282, 0.1265, 0.3213, 0.1204, 0.3285, 0.06274, 0.3321, 0.525, 0.2844, 0.6122, 0.2824, 0.6043, 0.2907, 0.533, 0.2898, 0.5195, 0.1446, 0.6068, 0.1363, 0.5988, 0.1453, 0.5277, 0.1495, 0.09092, 0.5574, 0.1561, 0.5499, 0.1494, 0.5568, 0.09658, 0.5611, 0.5419, 0.5584, 0.6192, 0.556, 0.6116, 0.5633, 0.5488, 0.5633, 0.3584, 0.2962, 0.4399, 0.2928, 0.4324, 0.3007, 0.3659, 0.3011, 0.3511, 0.1671, 0.4338, 0.1564, 0.4264, 0.1652, 0.3588, 0.1714, 0.1539, 0.6086, 0.09321, 0.6081, 0.0966, 0.6047, 0.1495, 0.603, 0.3766, 0.5532, 0.4544, 0.55, 0.4462, 0.5575, 0.383, 0.5581, 0.2017, 0.3105, 0.2783, 0.3056, 0.2715, 0.3132, 0.209, 0.3149, 0.1917, 0.1889, 0.2702, 0.1782, 0.2634, 0.1866, 0.1992, 0.1929, 0.03532, 0.2127, 0.1122, 0.2001, 0.1061, 0.2084, 0.04283, 0.2165, 0.5377, 0.4937, 0.5367, 0.4265, 0.544, 0.4316, 0.5423, 0.489, 0.2274, 0.5528, 0.2995, 0.5481, 0.2919, 0.5552, 0.2335, 0.5572, 0.1334, 0.3827, 0.06496, 0.3853, 0.06849, 0.3811, 0.128, 0.3768, 0.09321, 0.6081, 0.09092, 0.5574, 0.09658, 0.5611, 0.0966, 0.6047, 0.04851, 0.271, 0.03532, 0.2127, 0.04283, 0.2165, 0.05252, 0.2661, 0.4511, 0.422, 0.4489, 0.4901, 0.4436, 0.4835, 0.4433, 0.4299, 0.6168, 0.3584, 0.5308, 0.3549, 0.5355, 0.35, 0.6104, 0.3505, 0.3733, 0.4919, 0.3721, 0.4278, 0.3791, 0.4326, 0.3777, 0.4874, 0.5292, 0.2134, 0.5195, 0.1446, 0.5277, 0.1495, 0.5335, 0.2085, 0.08254, 0.5016, 0.07421, 0.4452, 0.081, 0.4489, 0.08588, 0.4975, 0.2924, 0.4264, 0.2924, 0.4905, 0.2872, 0.4845, 0.2853, 0.434, 0.4338, 0.1564, 0.4401, 0.2291, 0.4339, 0.2222, 0.4264, 0.1652, 0.443, 0.363, 0.3647, 0.3617, 0.3691, 0.3572, 0.4373, 0.3559, 0.222, 0.4944, 0.2187, 0.4341, 0.2254, 0.4384, 0.226, 0.4901, 0.3614, 0.231, 0.3511, 0.1671, 0.3588, 0.1714, 0.3654, 0.2263, 0.06496, 0.3853, 0.05589, 0.3282, 0.06274, 0.3321, 0.06849, 0.3811, 0.1442, 0.4349, 0.147, 0.4952, 0.142, 0.4899, 0.1379, 0.4424, 0.2702, 0.1782, 0.2772, 0.2464, 0.2712, 0.24, 0.2634, 0.1866, 0.2831, 0.3712, 0.2096, 0.372, 0.2136, 0.3676, 0.2775, 0.3648, 0.2027, 0.2492, 0.1917, 0.1889, 0.1992, 0.1929, 0.2064, 0.2447, 0.6192, 0.556, 0.6179, 0.6238, 0.6126, 0.6169, 0.6116, 0.5633, 0.1122, 0.2001, 0.1223, 0.2651, 0.1163, 0.2591, 0.1061, 0.2084, 0.07421, 0.4452, 0.1442, 0.4349, 0.1379, 0.4424, 0.081, 0.4489, 0.5367, 0.4265, 0.617, 0.4232, 0.6095, 0.4308, 0.544, 0.4316, 0.617, 0.4232, 0.6189, 0.4932, 0.613, 0.486, 0.6095, 0.4308, 0.3721, 0.4278, 0.4511, 0.422, 0.4433, 0.4299, 0.3791, 0.4326, 0.6122, 0.2824, 0.6168, 0.3584, 0.6104, 0.3505, 0.6043, 0.2907, 0.7022, 0.0707, 0.6286, 0.07444, 0.6258, 0.01126, 0.6989, 0.004673, 0.6223, 0.1354, 0.6188, 0.07509, 0.6286, 0.07444, 0.6324, 0.135, 0.7046, 0.6239, 0.7046, 0.6407, 0.641, 0.6399, 0.6416, 0.6236, 0.7045, 0.56, 0.7046, 0.6239, 0.7, 0.6193, 0.6977, 0.5649, 0.9391, 0.5601, 0.938, 0.6235, 0.9173, 0.623, 0.9193, 0.5598, 0.938, 0.6235, 0.9375, 0.6414, 0.9167, 0.6406, 0.9173, 0.623, 0.9888, 0.07404, 0.9621, 0.07333, 0.9645, 0.001271, 0.991, 0.00169, 0.8812, 0.1382, 0.8818, 0.07033, 0.9621, 0.07333, 0.9606, 0.1431, 0.9433, 0.4905, 0.9391, 0.5601, 0.9193, 0.5598, 0.9236, 0.4898, 0.7075, 0.4895, 0.7045, 0.56, 0.6409, 0.5563, 0.642, 0.4905, 0.642, 0.4905, 0.6409, 0.5563, 0.6323, 0.5564, 0.6324, 0.4906, 0.6407, 0.4234, 0.642, 0.4905, 0.6324, 0.4906, 0.6318, 0.4236, 0.6416, 0.6236, 0.6409, 0.5563, 0.6484, 0.564, 0.647, 0.6166, 0.9466, 0.4288, 0.9433, 0.4905, 0.9236, 0.4898, 0.9266, 0.428, 0.9536, 0.3586, 0.9466, 0.4288, 0.9266, 0.428, 0.9351, 0.3559, 0.7103, 0.3484, 0.7063, 0.4255, 0.6407, 0.4234, 0.6413, 0.3551, 0.6413, 0.3551, 0.6407, 0.4234, 0.6318, 0.4236, 0.6306, 0.3552, 0.6396, 0.2819, 0.6413, 0.3551, 0.6306, 0.3552, 0.6293, 0.2821, 0.8301, 0.1346, 0.8236, 0.2079, 0.8188, 0.2028, 0.8217, 0.1406, 0.9654, 0.2962, 0.9536, 0.3586, 0.9351, 0.3559, 0.945, 0.2932, 0.9713, 0.2225, 0.9654, 0.2962, 0.945, 0.2932, 0.9481, 0.2189, 0.7046, 0.2052, 0.7128, 0.2802, 0.6396, 0.2819, 0.6362, 0.2107, 0.6362, 0.2107, 0.6396, 0.2819, 0.6293, 0.2821, 0.6263, 0.211, 0.6324, 0.135, 0.6362, 0.2107, 0.6263, 0.211, 0.6223, 0.1354, 0.7572, 0.352, 0.7585, 0.2824, 0.7664, 0.2906, 0.7629, 0.3445, 0.9859, 0.1457, 0.9713, 0.2225, 0.9481, 0.2189, 0.9606, 0.1431, 0.875, 0.216, 0.8812, 0.1382, 0.8892, 0.1475, 0.8816, 0.2084, 0.8236, 0.2079, 0.8286, 0.2831, 0.7585, 0.2824, 0.7544, 0.2104, 0.7063, 0.4255, 0.7075, 0.4895, 0.7027, 0.4849, 0.6993, 0.4307, 0.8229, 0.3494, 0.8153, 0.4249, 0.7498, 0.4214, 0.7572, 0.352, 0.9481, 0.2189, 0.875, 0.216, 0.8816, 0.2084, 0.9435, 0.2134, 0.8148, 0.4882, 0.8099, 0.5589, 0.746, 0.556, 0.7526, 0.4871, 0.7073, 0.133, 0.7022, 0.0707, 0.7532, 0.06959, 0.7559, 0.1345, 0.7046, 0.2052, 0.6362, 0.2107, 0.6417, 0.2027, 0.6996, 0.2004, 0.8099, 0.622, 0.8099, 0.6384, 0.7496, 0.6386, 0.7495, 0.6219, 0.8277, 0.0692, 0.7532, 0.06959, 0.7521, 0.001957, 0.828, 0.0001493, 0.8818, 0.07033, 0.8277, 0.0692, 0.828, 0.0001493, 0.8842, 0.0001483, 0.855, 0.6213, 0.8545, 0.6378, 0.8099, 0.6384, 0.8099, 0.622, 0.853, 0.5555, 0.855, 0.6213, 0.8099, 0.622, 0.8099, 0.5589, 0.8608, 0.4872, 0.853, 0.5555, 0.8099, 0.5589, 0.8148, 0.4882, 0.8599, 0.4223, 0.8608, 0.4872, 0.8148, 0.4882, 0.8153, 0.4249, 0.8698, 0.3553, 0.8599, 0.4223, 0.8153, 0.4249, 0.8229, 0.3494, 0.8748, 0.2876, 0.8698, 0.3553, 0.8229, 0.3494, 0.8286, 0.2831, 0.875, 0.216, 0.8748, 0.2876, 0.8286, 0.2831, 0.8236, 0.2079, 0.8812, 0.1382, 0.875, 0.216, 0.8236, 0.2079, 0.8301, 0.1346, 0.7559, 0.1345, 0.7532, 0.06959, 0.8277, 0.0692, 0.8301, 0.1346, 0.8286, 0.2831, 0.8229, 0.3494, 0.8183, 0.3446, 0.8207, 0.2886, 0.9481, 0.2189, 0.945, 0.2932, 0.8748, 0.2876, 0.875, 0.216, 0.7544, 0.2104, 0.7559, 0.1345, 0.7641, 0.1431, 0.7604, 0.2024, 0.9351, 0.3559, 0.9266, 0.428, 0.8599, 0.4223, 0.8698, 0.3553, 0.7103, 0.3484, 0.6413, 0.3551, 0.647, 0.3469, 0.7053, 0.3438, 0.9236, 0.4898, 0.9193, 0.5598, 0.853, 0.5555, 0.8608, 0.4872, 0.8748, 0.2876, 0.945, 0.2932, 0.9371, 0.298, 0.882, 0.296, 0.9173, 0.623, 0.9167, 0.6406, 0.8545, 0.6378, 0.855, 0.6213, 0.9621, 0.07333, 0.8818, 0.07033, 0.8842, 0.0001483, 0.9645, 0.001271, 0.8301, 0.1346, 0.8277, 0.0692, 0.8818, 0.07033, 0.8812, 0.1382, 0.6324, 0.135, 0.6286, 0.07444, 0.7022, 0.0707, 0.7073, 0.133, 0.7559, 0.1345, 0.7544, 0.2104, 0.7046, 0.2052, 0.7073, 0.133, 0.7544, 0.2104, 0.7585, 0.2824, 0.7128, 0.2802, 0.7046, 0.2052, 0.7585, 0.2824, 0.7572, 0.352, 0.7103, 0.3484, 0.7128, 0.2802, 0.7572, 0.352, 0.7498, 0.4214, 0.7063, 0.4255, 0.7103, 0.3484, 0.7498, 0.4214, 0.7526, 0.4871, 0.7075, 0.4895, 0.7063, 0.4255, 0.7526, 0.4871, 0.746, 0.556, 0.7045, 0.56, 0.7075, 0.4895, 0.746, 0.556, 0.7495, 0.6219, 0.7046, 0.6239, 0.7045, 0.56, 0.7495, 0.6219, 0.7496, 0.6386, 0.7046, 0.6407, 0.7046, 0.6239, 0.7532, 0.06959, 0.7022, 0.0707, 0.6989, 0.004673, 0.7521, 0.001957, 0.6977, 0.5649, 0.7, 0.6193, 0.647, 0.6166, 0.6484, 0.564, 0.6993, 0.4307, 0.7027, 0.4849, 0.6475, 0.4831, 0.6484, 0.4311, 0.705, 0.2862, 0.7053, 0.3438, 0.647, 0.3469, 0.6482, 0.2901, 0.6993, 0.1391, 0.6996, 0.2004, 0.6417, 0.2027, 0.6413, 0.1433, 0.8217, 0.1406, 0.8188, 0.2028, 0.7604, 0.2024, 0.7641, 0.1431, 0.8207, 0.2886, 0.8183, 0.3446, 0.7629, 0.3445, 0.7664, 0.2906, 0.8082, 0.4301, 0.8102, 0.4835, 0.7579, 0.4802, 0.7576, 0.4293, 0.8031, 0.564, 0.8054, 0.6176, 0.7545, 0.6152, 0.7538, 0.5637, 0.9514, 0.1487, 0.9435, 0.2134, 0.8816, 0.2084, 0.8892, 0.1475, 0.9371, 0.298, 0.931, 0.3511, 0.8757, 0.3483, 0.882, 0.296, 0.9195, 0.4328, 0.9194, 0.4852, 0.8661, 0.4806, 0.8674, 0.4303, 0.9123, 0.5647, 0.913, 0.6184, 0.8601, 0.6147, 0.8605, 0.5633, 0.642, 0.4905, 0.6407, 0.4234, 0.6484, 0.4311, 0.6475, 0.4831, 0.8099, 0.622, 0.7495, 0.6219, 0.7545, 0.6152, 0.8054, 0.6176, 0.9193, 0.5598, 0.9173, 0.623, 0.913, 0.6184, 0.9123, 0.5647, 0.8698, 0.3553, 0.8748, 0.2876, 0.882, 0.296, 0.8757, 0.3483, 0.6413, 0.3551, 0.6396, 0.2819, 0.6482, 0.2901, 0.647, 0.3469, 0.7526, 0.4871, 0.7498, 0.4214, 0.7576, 0.4293, 0.7579, 0.4802, 0.6362, 0.2107, 0.6324, 0.135, 0.6413, 0.1433, 0.6417, 0.2027, 0.9266, 0.428, 0.9236, 0.4898, 0.9194, 0.4852, 0.9195, 0.4328, 0.7559, 0.1345, 0.8301, 0.1346, 0.8217, 0.1406, 0.7641, 0.1431, 0.945, 0.2932, 0.9351, 0.3559, 0.931, 0.3511, 0.9371, 0.298, 0.6409, 0.5563, 0.7045, 0.56, 0.6977, 0.5649, 0.6484, 0.564, 0.8608, 0.4872, 0.8599, 0.4223, 0.8674, 0.4303, 0.8661, 0.4806, 0.6407, 0.4234, 0.7063, 0.4255, 0.6993, 0.4307, 0.6484, 0.4311, 0.6396, 0.2819, 0.7128, 0.2802, 0.705, 0.2862, 0.6482, 0.2901, 0.7495, 0.6219, 0.746, 0.556, 0.7538, 0.5637, 0.7545, 0.6152, 0.9173, 0.623, 0.855, 0.6213, 0.8601, 0.6147, 0.913, 0.6184, 0.746, 0.556, 0.8099, 0.5589, 0.8031, 0.564, 0.7538, 0.5637, 0.855, 0.6213, 0.853, 0.5555, 0.8605, 0.5633, 0.8601, 0.6147, 0.8812, 0.1382, 0.9606, 0.1431, 0.9514, 0.1487, 0.8892, 0.1475, 0.8148, 0.4882, 0.7526, 0.4871, 0.7579, 0.4802, 0.8102, 0.4835, 0.853, 0.5555, 0.9193, 0.5598, 0.9123, 0.5647, 0.8605, 0.5633, 0.7498, 0.4214, 0.8153, 0.4249, 0.8082, 0.4301, 0.7576, 0.4293, 0.8099, 0.5589, 0.8099, 0.622, 0.8054, 0.6176, 0.8031, 0.564, 0.9606, 0.1431, 0.9481, 0.2189, 0.9435, 0.2134, 0.9514, 0.1487, 0.9236, 0.4898, 0.8608, 0.4872, 0.8661, 0.4806, 0.9194, 0.4852, 0.7073, 0.133, 0.7046, 0.2052, 0.6996, 0.2004, 0.6993, 0.1391, 0.8229, 0.3494, 0.7572, 0.352, 0.7629, 0.3445, 0.8183, 0.3446, 0.7046, 0.6239, 0.6416, 0.6236, 0.647, 0.6166, 0.7, 0.6193, 0.8599, 0.4223, 0.9266, 0.428, 0.9195, 0.4328, 0.8674, 0.4303, 0.7585, 0.2824, 0.8286, 0.2831, 0.8207, 0.2886, 0.7664, 0.2906, 0.6324, 0.135, 0.7073, 0.133, 0.6993, 0.1391, 0.6413, 0.1433, 0.8153, 0.4249, 0.8148, 0.4882, 0.8102, 0.4835, 0.8082, 0.4301, 0.9351, 0.3559, 0.8698, 0.3553, 0.8757, 0.3483, 0.931, 0.3511, 0.7128, 0.2802, 0.7103, 0.3484, 0.7053, 0.3438, 0.705, 0.2862, 0.8236, 0.2079, 0.7544, 0.2104, 0.7604, 0.2024, 0.8188, 0.2028, 0.7075, 0.4895, 0.642, 0.4905, 0.6475, 0.4831, 0.7027, 0.4849, 0.6721, 0.7889, 0.6853, 0.7185, 0.6388, 0.9999, 0.6469, 0.9362, 0.6577, 0.8696])
me_cube_001.materials.append(mat_housewall)
me_cube_001.materials.append(mat_wood)
me_cube_001.materials.append(mat_window)
me_cube_001.materials.append(mat_roof)
me_cube_001.use_remesh_preserve_volume = False
me_cube_001.use_remesh_preserve_attributes = False
me_cube_001.use_mirror_vertex_groups = False
me_cube_001.update()

# ---- objects
ob_cube = bpy.data.objects.new('Cube', me_cube_001)

# ---- transforms, parenting, visibility, modifiers, constraints
ob_cube.location = (0.0, 0.0, 0.0)
ob_cube.lineart.crease_threshold = 0.0
_m = ob_cube.modifiers.new('Mirror', 'MIRROR')
_m.use_axis = (True, True, False)

# ---- collection membership
col_collection_1.objects.link(ob_cube)

# ---- scene / render settings (as saved in the file)
scene.frame_start = 1; scene.frame_end = 250; scene.frame_set(1)
scene.render.engine = 'BLENDER_EEVEE_NEXT'
scene.render.resolution_percentage = 50
scene.render.dither_intensity = 0.0
scene.cycles.use_denoising = False
scene.cycles.samples = 128
scene.cycles.sampling_pattern = 'TABULATED_SOBOL'
scene.cycles.light_sampling_threshold = 0.0
scene.cycles.use_adaptive_sampling = False
scene.cycles.use_light_tree = False
scene.cycles.blur_glossy = 0.0
scene.cycles.sample_clamp_indirect = 0.0
scene.view_settings.view_transform = 'Standard'
bpy.context.view_layer.update()

# ---- added for rendering (the .blend has no active camera and no usable light): camera, sun
cam_auto = bpy.data.cameras.new('AutoCamera')
cam_auto.lens = 50.0
cam_auto.sensor_width = 36.0
cam_auto.clip_end = 1000.0
ob_auto_camera = bpy.data.objects.new('AutoCamera', cam_auto)
scene.collection.objects.link(ob_auto_camera)
ob_auto_camera.location = (47.2512, -56.7014, 47.756)
ob_auto_camera.rotation_euler = (1.09748, -7.21219e-08, 0.694738)
scene.camera = ob_auto_camera
light_auto_sun = bpy.data.lights.new('AutoSun', 'SUN')
light_auto_sun.energy = 3.0
light_auto_sun.angle = 0.0523599
ob_auto_sun = bpy.data.objects.new('AutoSun', light_auto_sun)
scene.collection.objects.link(ob_auto_sun)
ob_auto_sun.rotation_euler = (0.872665, 0.174533, 0.523599)
bpy.context.view_layer.update()

